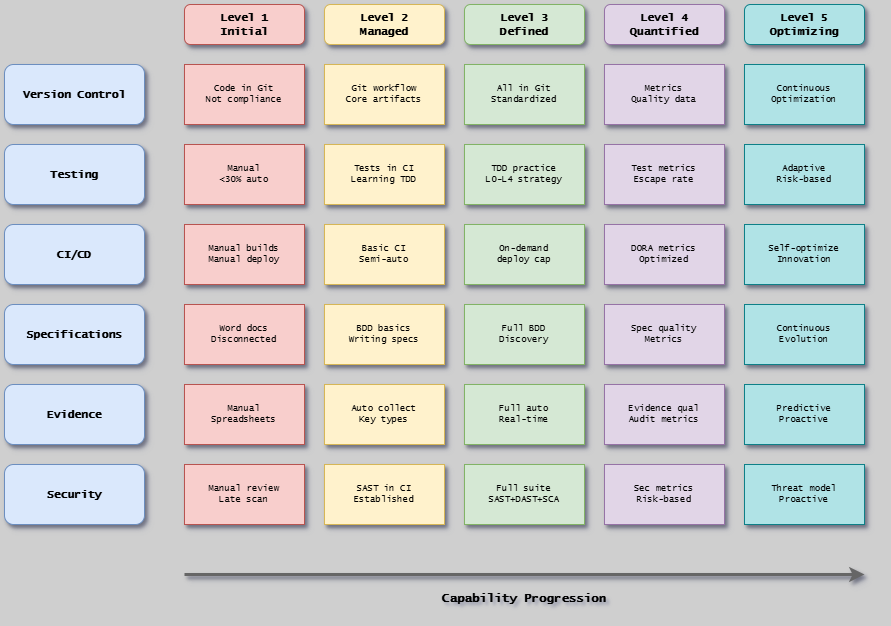

The diagram above was exported from draw.io. Its source (the exported page's mxGraphModel, read from the mxfile embedded in the PNG):
<mxGraphModel dx="2066" dy="841" grid="1" gridSize="10" guides="1" tooltips="1" connect="1" arrows="1" fold="1" page="1" pageScale="1" pageWidth="1654" pageHeight="1169" background="#CFCFCF" math="0" shadow="1">
  <root>
    <mxCell id="0" />
    <mxCell id="1" parent="0" />
    <mxCell id="pa1" parent="1" style="rounded=1;whiteSpace=wrap;html=1;fillColor=#dae8fc;strokeColor=#6c8ebf;fontFamily=Lucida Console;fontStyle=1;fontSize=11;shadow=1;" value="Version Control" vertex="1">
      <mxGeometry height="60" width="140" x="40" y="90" as="geometry" />
    </mxCell>
    <mxCell id="pa2" parent="1" style="rounded=1;whiteSpace=wrap;html=1;fillColor=#dae8fc;strokeColor=#6c8ebf;fontFamily=Lucida Console;fontStyle=1;fontSize=11;shadow=1;" value="Testing" vertex="1">
      <mxGeometry height="60" width="140" x="40" y="170" as="geometry" />
    </mxCell>
    <mxCell id="pa3" parent="1" style="rounded=1;whiteSpace=wrap;html=1;fillColor=#dae8fc;strokeColor=#6c8ebf;fontFamily=Lucida Console;fontStyle=1;fontSize=11;shadow=1;" value="CI/CD" vertex="1">
      <mxGeometry height="60" width="140" x="40" y="250" as="geometry" />
    </mxCell>
    <mxCell id="pa4" parent="1" style="rounded=1;whiteSpace=wrap;html=1;fillColor=#dae8fc;strokeColor=#6c8ebf;fontFamily=Lucida Console;fontStyle=1;fontSize=11;shadow=1;" value="Specifications" vertex="1">
      <mxGeometry height="60" width="140" x="40" y="330" as="geometry" />
    </mxCell>
    <mxCell id="pa5" parent="1" style="rounded=1;whiteSpace=wrap;html=1;fillColor=#dae8fc;strokeColor=#6c8ebf;fontFamily=Lucida Console;fontStyle=1;fontSize=11;shadow=1;" value="Evidence" vertex="1">
      <mxGeometry height="60" width="140" x="40" y="410" as="geometry" />
    </mxCell>
    <mxCell id="pa6" parent="1" style="rounded=1;whiteSpace=wrap;html=1;fillColor=#dae8fc;strokeColor=#6c8ebf;fontFamily=Lucida Console;fontStyle=1;fontSize=11;shadow=1;" value="Security" vertex="1">
      <mxGeometry height="60" width="140" x="40" y="490" as="geometry" />
    </mxCell>
    <mxCell id="l1" parent="1" style="rounded=1;whiteSpace=wrap;html=1;fillColor=#f8cecc;strokeColor=#b85450;fontFamily=Lucida Console;fontStyle=1;fontSize=11;shadow=1;" value="Level 1&#10;Initial" vertex="1">
      <mxGeometry height="40" width="120" x="220" y="30" as="geometry" />
    </mxCell>
    <mxCell id="l2" parent="1" style="rounded=1;whiteSpace=wrap;html=1;fillColor=#fff2cc;strokeColor=#d6b656;fontFamily=Lucida Console;fontStyle=1;fontSize=11;shadow=1;" value="Level 2&#10;Managed" vertex="1">
      <mxGeometry height="40" width="120" x="360" y="30" as="geometry" />
    </mxCell>
    <mxCell id="l3" parent="1" style="rounded=1;whiteSpace=wrap;html=1;fillColor=#d5e8d4;strokeColor=#82b366;fontFamily=Lucida Console;fontStyle=1;fontSize=11;shadow=1;" value="Level 3&#10;Defined" vertex="1">
      <mxGeometry height="40" width="120" x="500" y="30" as="geometry" />
    </mxCell>
    <mxCell id="l4" parent="1" style="rounded=1;whiteSpace=wrap;html=1;fillColor=#e1d5e7;strokeColor=#9673a6;fontFamily=Lucida Console;fontStyle=1;fontSize=11;shadow=1;" value="Level 4&#10;Quantified" vertex="1">
      <mxGeometry height="40" width="120" x="640" y="30" as="geometry" />
    </mxCell>
    <mxCell id="l5" parent="1" style="rounded=1;whiteSpace=wrap;html=1;fillColor=#b0e3e6;strokeColor=#0e8088;fontFamily=Lucida Console;fontStyle=1;fontSize=11;shadow=1;" value="Level 5&#10;Optimizing" vertex="1">
      <mxGeometry height="40" width="120" x="780" y="30" as="geometry" />
    </mxCell>
    <mxCell id="vc1" parent="1" style="whiteSpace=wrap;html=1;fillColor=#f8cecc;strokeColor=#b85450;fontFamily=Lucida Console;fontSize=9;shadow=1;" value="Code in Git&#10;Not compliance" vertex="1">
      <mxGeometry height="60" width="120" x="220" y="90" as="geometry" />
    </mxCell>
    <mxCell id="vc2" parent="1" style="whiteSpace=wrap;html=1;fillColor=#fff2cc;strokeColor=#d6b656;fontFamily=Lucida Console;fontSize=9;shadow=1;" value="Git workflow&#10;Core artifacts" vertex="1">
      <mxGeometry height="60" width="120" x="360" y="90" as="geometry" />
    </mxCell>
    <mxCell id="vc3" parent="1" style="whiteSpace=wrap;html=1;fillColor=#d5e8d4;strokeColor=#82b366;fontFamily=Lucida Console;fontSize=9;shadow=1;" value="All in Git&#10;Standardized" vertex="1">
      <mxGeometry height="60" width="120" x="500" y="90" as="geometry" />
    </mxCell>
    <mxCell id="vc4" parent="1" style="whiteSpace=wrap;html=1;fillColor=#e1d5e7;strokeColor=#9673a6;fontFamily=Lucida Console;fontSize=9;shadow=1;" value="Metrics&#10;Quality data" vertex="1">
      <mxGeometry height="60" width="120" x="640" y="90" as="geometry" />
    </mxCell>
    <mxCell id="vc5" parent="1" style="whiteSpace=wrap;html=1;fillColor=#b0e3e6;strokeColor=#0e8088;fontFamily=Lucida Console;fontSize=9;shadow=1;" value="Continuous&#10;Optimization" vertex="1">
      <mxGeometry height="60" width="120" x="780" y="90" as="geometry" />
    </mxCell>
    <mxCell id="t1" parent="1" style="whiteSpace=wrap;html=1;fillColor=#f8cecc;strokeColor=#b85450;fontFamily=Lucida Console;fontSize=9;shadow=1;" value="Manual&#10;&lt;30% auto" vertex="1">
      <mxGeometry height="60" width="120" x="220" y="170" as="geometry" />
    </mxCell>
    <mxCell id="t2" parent="1" style="whiteSpace=wrap;html=1;fillColor=#fff2cc;strokeColor=#d6b656;fontFamily=Lucida Console;fontSize=9;shadow=1;" value="Tests in CI&#10;Learning TDD" vertex="1">
      <mxGeometry height="60" width="120" x="360" y="170" as="geometry" />
    </mxCell>
    <mxCell id="t3" parent="1" style="whiteSpace=wrap;html=1;fillColor=#d5e8d4;strokeColor=#82b366;fontFamily=Lucida Console;fontSize=9;shadow=1;" value="TDD practice&#10;L0-L4 strategy" vertex="1">
      <mxGeometry height="60" width="120" x="500" y="170" as="geometry" />
    </mxCell>
    <mxCell id="t4" parent="1" style="whiteSpace=wrap;html=1;fillColor=#e1d5e7;strokeColor=#9673a6;fontFamily=Lucida Console;fontSize=9;shadow=1;" value="Test metrics&#10;Escape rate" vertex="1">
      <mxGeometry height="60" width="120" x="640" y="170" as="geometry" />
    </mxCell>
    <mxCell id="t5" parent="1" style="whiteSpace=wrap;html=1;fillColor=#b0e3e6;strokeColor=#0e8088;fontFamily=Lucida Console;fontSize=9;shadow=1;" value="Adaptive&#10;Risk-based" vertex="1">
      <mxGeometry height="60" width="120" x="780" y="170" as="geometry" />
    </mxCell>
    <mxCell id="cicd1" parent="1" style="whiteSpace=wrap;html=1;fillColor=#f8cecc;strokeColor=#b85450;fontFamily=Lucida Console;fontSize=9;shadow=1;" value="Manual builds&#10;Manual deploy" vertex="1">
      <mxGeometry height="60" width="120" x="220" y="250" as="geometry" />
    </mxCell>
    <mxCell id="cicd2" parent="1" style="whiteSpace=wrap;html=1;fillColor=#fff2cc;strokeColor=#d6b656;fontFamily=Lucida Console;fontSize=9;shadow=1;" value="Basic CI&#10;Semi-auto" vertex="1">
      <mxGeometry height="60" width="120" x="360" y="250" as="geometry" />
    </mxCell>
    <mxCell id="cicd3" parent="1" style="whiteSpace=wrap;html=1;fillColor=#d5e8d4;strokeColor=#82b366;fontFamily=Lucida Console;fontSize=9;shadow=1;" value="On-demand&#10;deploy cap" vertex="1">
      <mxGeometry height="60" width="120" x="500" y="250" as="geometry" />
    </mxCell>
    <mxCell id="cicd4" parent="1" style="whiteSpace=wrap;html=1;fillColor=#e1d5e7;strokeColor=#9673a6;fontFamily=Lucida Console;fontSize=9;shadow=1;" value="DORA metrics&#10;Optimized" vertex="1">
      <mxGeometry height="60" width="120" x="640" y="250" as="geometry" />
    </mxCell>
    <mxCell id="cicd5" parent="1" style="whiteSpace=wrap;html=1;fillColor=#b0e3e6;strokeColor=#0e8088;fontFamily=Lucida Console;fontSize=9;shadow=1;" value="Self-optimize&#10;Innovation" vertex="1">
      <mxGeometry height="60" width="120" x="780" y="250" as="geometry" />
    </mxCell>
    <mxCell id="s1" parent="1" style="whiteSpace=wrap;html=1;fillColor=#f8cecc;strokeColor=#b85450;fontFamily=Lucida Console;fontSize=9;shadow=1;" value="Word docs&#10;Disconnected" vertex="1">
      <mxGeometry height="60" width="120" x="220" y="330" as="geometry" />
    </mxCell>
    <mxCell id="s2" parent="1" style="whiteSpace=wrap;html=1;fillColor=#fff2cc;strokeColor=#d6b656;fontFamily=Lucida Console;fontSize=9;shadow=1;" value="BDD basics&#10;Writing specs" vertex="1">
      <mxGeometry height="60" width="120" x="360" y="330" as="geometry" />
    </mxCell>
    <mxCell id="s3" parent="1" style="whiteSpace=wrap;html=1;fillColor=#d5e8d4;strokeColor=#82b366;fontFamily=Lucida Console;fontSize=9;shadow=1;" value="Full BDD&#10;Discovery" vertex="1">
      <mxGeometry height="60" width="120" x="500" y="330" as="geometry" />
    </mxCell>
    <mxCell id="s4" parent="1" style="whiteSpace=wrap;html=1;fillColor=#e1d5e7;strokeColor=#9673a6;fontFamily=Lucida Console;fontSize=9;shadow=1;" value="Spec quality&#10;Metrics" vertex="1">
      <mxGeometry height="60" width="120" x="640" y="330" as="geometry" />
    </mxCell>
    <mxCell id="s5" parent="1" style="whiteSpace=wrap;html=1;fillColor=#b0e3e6;strokeColor=#0e8088;fontFamily=Lucida Console;fontSize=9;shadow=1;" value="Continuous&#10;Evolution" vertex="1">
      <mxGeometry height="60" width="120" x="780" y="330" as="geometry" />
    </mxCell>
    <mxCell id="e1" parent="1" style="whiteSpace=wrap;html=1;fillColor=#f8cecc;strokeColor=#b85450;fontFamily=Lucida Console;fontSize=9;shadow=1;" value="Manual&#10;Spreadsheets" vertex="1">
      <mxGeometry height="60" width="120" x="220" y="410" as="geometry" />
    </mxCell>
    <mxCell id="e2" parent="1" style="whiteSpace=wrap;html=1;fillColor=#fff2cc;strokeColor=#d6b656;fontFamily=Lucida Console;fontSize=9;shadow=1;" value="Auto collect&#10;Key types" vertex="1">
      <mxGeometry height="60" width="120" x="360" y="410" as="geometry" />
    </mxCell>
    <mxCell id="e3" parent="1" style="whiteSpace=wrap;html=1;fillColor=#d5e8d4;strokeColor=#82b366;fontFamily=Lucida Console;fontSize=9;shadow=1;" value="Full auto&#10;Real-time" vertex="1">
      <mxGeometry height="60" width="120" x="500" y="410" as="geometry" />
    </mxCell>
    <mxCell id="e4" parent="1" style="whiteSpace=wrap;html=1;fillColor=#e1d5e7;strokeColor=#9673a6;fontFamily=Lucida Console;fontSize=9;shadow=1;" value="Evidence qual&#10;Audit metrics" vertex="1">
      <mxGeometry height="60" width="120" x="640" y="410" as="geometry" />
    </mxCell>
    <mxCell id="e5" parent="1" style="whiteSpace=wrap;html=1;fillColor=#b0e3e6;strokeColor=#0e8088;fontFamily=Lucida Console;fontSize=9;shadow=1;" value="Predictive&#10;Proactive" vertex="1">
      <mxGeometry height="60" width="120" x="780" y="410" as="geometry" />
    </mxCell>
    <mxCell id="sec1" parent="1" style="whiteSpace=wrap;html=1;fillColor=#f8cecc;strokeColor=#b85450;fontFamily=Lucida Console;fontSize=9;shadow=1;" value="Manual review&#10;Late scan" vertex="1">
      <mxGeometry height="60" width="120" x="220" y="490" as="geometry" />
    </mxCell>
    <mxCell id="sec2" parent="1" style="whiteSpace=wrap;html=1;fillColor=#fff2cc;strokeColor=#d6b656;fontFamily=Lucida Console;fontSize=9;shadow=1;" value="SAST in CI&#10;Established" vertex="1">
      <mxGeometry height="60" width="120" x="360" y="490" as="geometry" />
    </mxCell>
    <mxCell id="sec3" parent="1" style="whiteSpace=wrap;html=1;fillColor=#d5e8d4;strokeColor=#82b366;fontFamily=Lucida Console;fontSize=9;shadow=1;" value="Full suite&#10;SAST+DAST+SCA" vertex="1">
      <mxGeometry height="60" width="120" x="500" y="490" as="geometry" />
    </mxCell>
    <mxCell id="sec4" parent="1" style="whiteSpace=wrap;html=1;fillColor=#e1d5e7;strokeColor=#9673a6;fontFamily=Lucida Console;fontSize=9;shadow=1;" value="Sec metrics&#10;Risk-based" vertex="1">
      <mxGeometry height="60" width="120" x="640" y="490" as="geometry" />
    </mxCell>
    <mxCell id="sec5" parent="1" style="whiteSpace=wrap;html=1;fillColor=#b0e3e6;strokeColor=#0e8088;fontFamily=Lucida Console;fontSize=9;shadow=1;" value="Threat model&#10;Proactive" vertex="1">
      <mxGeometry height="60" width="120" x="780" y="490" as="geometry" />
    </mxCell>
    <mxCell id="arrow" edge="1" parent="1" style="endArrow=classic;html=1;strokeWidth=3;strokeColor=#666666;fontFamily=Lucida Console;shadow=1;" value="">
      <mxGeometry height="50" relative="1" width="50" as="geometry">
        <mxPoint x="220" y="600" as="sourcePoint" />
        <mxPoint x="900" y="600" as="targetPoint" />
      </mxGeometry>
    </mxCell>
    <mxCell id="arrow-label" parent="1" style="text;html=1;strokeColor=none;fillColor=none;align=center;verticalAlign=middle;whiteSpace=wrap;rounded=0;fontSize=12;fontStyle=1;fontFamily=Lucida Console;" value="Capability Progression" vertex="1">
      <mxGeometry height="30" width="200" x="460" y="610" as="geometry" />
    </mxCell>
  </root>
</mxGraphModel>